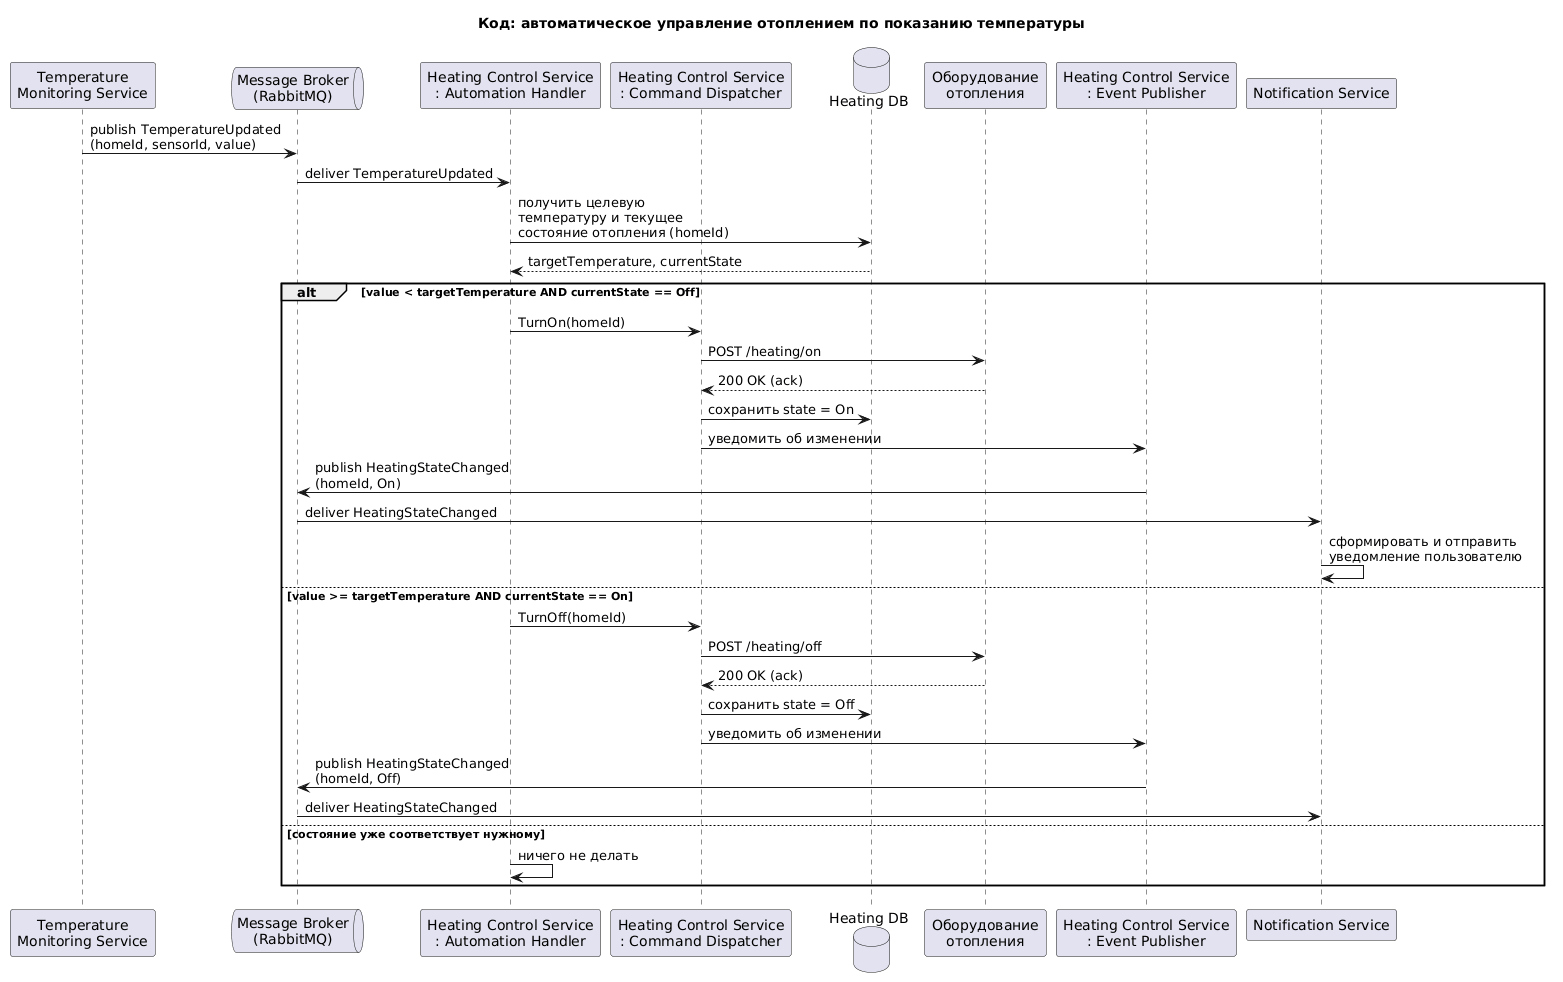

The diagram above was rendered by PlantUML. Its source (embedded in the PNG):
@startuml
title Код: автоматическое управление отоплением по показанию температуры

participant "Temperature\nMonitoring Service" as Temp
queue "Message Broker\n(RabbitMQ)" as Broker
participant "Heating Control Service\n: Automation Handler" as Automation
participant "Heating Control Service\n: Command Dispatcher" as Dispatcher
database "Heating DB" as HeatingDb
participant "Оборудование\nотопления" as Equip
participant "Heating Control Service\n: Event Publisher" as Publisher
participant "Notification Service" as Notif

Temp -> Broker : publish TemperatureUpdated\n(homeId, sensorId, value)
Broker -> Automation : deliver TemperatureUpdated

Automation -> HeatingDb : получить целевую\nтемпературу и текущее\nсостояние отопления (homeId)
HeatingDb --> Automation : targetTemperature, currentState

alt value < targetTemperature AND currentState == Off
    Automation -> Dispatcher : TurnOn(homeId)
    Dispatcher -> Equip : POST /heating/on
    Equip --> Dispatcher : 200 OK (ack)
    Dispatcher -> HeatingDb : сохранить state = On
    Dispatcher -> Publisher : уведомить об изменении
    Publisher -> Broker : publish HeatingStateChanged\n(homeId, On)
    Broker -> Notif : deliver HeatingStateChanged
    Notif -> Notif : сформировать и отправить\nуведомление пользователю
else value >= targetTemperature AND currentState == On
    Automation -> Dispatcher : TurnOff(homeId)
    Dispatcher -> Equip : POST /heating/off
    Equip --> Dispatcher : 200 OK (ack)
    Dispatcher -> HeatingDb : сохранить state = Off
    Dispatcher -> Publisher : уведомить об изменении
    Publisher -> Broker : publish HeatingStateChanged\n(homeId, Off)
    Broker -> Notif : deliver HeatingStateChanged
else состояние уже соответствует нужному
    Automation -> Automation : ничего не делать
end
@enduml